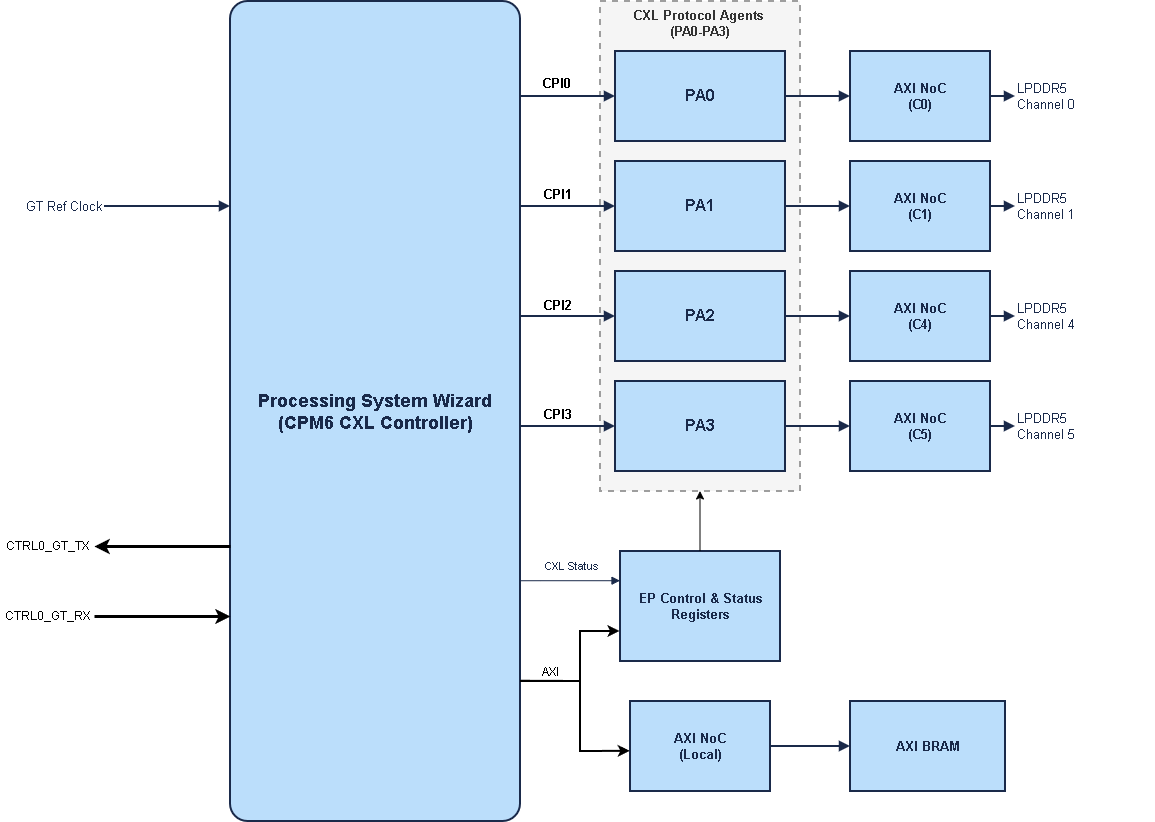

The diagram above was exported from draw.io. Its source (the exported page's mxGraphModel, read from the mxfile embedded in the PNG):
<mxGraphModel dx="815" dy="508" grid="1" gridSize="10" guides="1" tooltips="1" connect="1" arrows="1" fold="1" page="1" pageScale="1" pageWidth="1500" pageHeight="850" math="0" shadow="0">
  <root>
    <mxCell id="0" />
    <mxCell id="1" parent="0" />
    <mxCell id="ps_wizard" parent="1" style="rounded=1;whiteSpace=wrap;html=1;fillColor=#BBDEFB;strokeColor=#1A2A4A;strokeWidth=2;fontFamily=Helvetica;fontSize=15;fontStyle=1;fontColor=#1A2A4A;arcSize=6;verticalAlign=middle;" value="&lt;font style=&quot;font-size: 18px;&quot;&gt;Processing System Wizard&lt;br&gt;(CPM6 CXL Controller)&lt;/font&gt;" vertex="1">
      <mxGeometry height="820" width="290" x="230" y="140" as="geometry" />
    </mxCell>
    <mxCell id="lbl_refclk" parent="1" style="text;html=1;fontFamily=Helvetica;fontSize=13;fontColor=#1A2A4A;align=right;verticalAlign=middle;" value="GT Ref Clock" vertex="1">
      <mxGeometry height="40" width="94" x="10" y="325" as="geometry" />
    </mxCell>
    <mxCell id="e_refclk" edge="1" parent="1" source="lbl_refclk" style="edgeStyle=none;html=1;endArrow=block;strokeColor=#1A2A4A;strokeWidth=2;exitX=1;exitY=0.5;exitDx=0;exitDy=0;entryX=0;entryY=0.25;entryDx=0;entryDy=0;" target="ps_wizard">
      <mxGeometry relative="1" as="geometry" />
    </mxCell>
    <mxCell id="Y1JenllnD014pZUuu0fJ-21" edge="1" parent="1" source="Y1JenllnD014pZUuu0fJ-20" style="edgeStyle=orthogonalEdgeStyle;rounded=0;orthogonalLoop=1;jettySize=auto;html=1;entryX=0;entryY=0.75;entryDx=0;entryDy=0;fontSize=17;strokeWidth=3;" target="ps_wizard">
      <mxGeometry relative="1" as="geometry" />
    </mxCell>
    <mxCell id="Y1JenllnD014pZUuu0fJ-20" parent="1" style="text;html=1;whiteSpace=wrap;strokeColor=none;fillColor=none;align=center;verticalAlign=middle;rounded=0;" value="CTRL0_GT_RX" vertex="1">
      <mxGeometry height="30" width="94" y="740" as="geometry" />
    </mxCell>
    <mxCell id="Y1JenllnD014pZUuu0fJ-22" edge="1" parent="1" source="Y1JenllnD014pZUuu0fJ-23" style="edgeStyle=orthogonalEdgeStyle;rounded=0;orthogonalLoop=1;jettySize=auto;html=1;entryX=0;entryY=0.75;entryDx=0;entryDy=0;fontSize=17;strokeWidth=3;endArrow=none;endFill=0;startArrow=classic;startFill=1;">
      <mxGeometry relative="1" as="geometry">
        <mxPoint x="230" y="685" as="targetPoint" />
      </mxGeometry>
    </mxCell>
    <mxCell id="Y1JenllnD014pZUuu0fJ-23" parent="1" style="text;html=1;whiteSpace=wrap;strokeColor=none;fillColor=none;align=center;verticalAlign=middle;rounded=0;" value="CTRL0_GT_TX" vertex="1">
      <mxGeometry height="30" width="94" y="670" as="geometry" />
    </mxCell>
    <mxCell id="1zNot2pXpNOS6vTG0G3y-1" edge="1" parent="1" style="endArrow=classic;html=1;rounded=0;" value="">
      <mxGeometry height="50" relative="1" width="50" as="geometry">
        <mxPoint x="700" y="490" as="sourcePoint" />
        <mxPoint x="750" y="440" as="targetPoint" />
      </mxGeometry>
    </mxCell>
    <mxCell id="Y1JenllnD014pZUuu0fJ-8" connectable="0" parent="1" style="group" value="" vertex="1">
      <mxGeometry height="490" width="200" x="600" y="140" as="geometry" />
    </mxCell>
    <mxCell id="pa_group" parent="Y1JenllnD014pZUuu0fJ-8" style="rounded=0;whiteSpace=wrap;html=1;fillColor=#F5F5F5;strokeColor=#9E9E9E;dashed=1;verticalAlign=top;fontFamily=Helvetica;fontSize=12;fontStyle=1;fontColor=#333333;align=center;strokeWidth=2;" value="&lt;font style=&quot;font-size: 13px;&quot;&gt;CXL Protocol Agents&amp;nbsp;&lt;/font&gt;&lt;div&gt;&lt;font style=&quot;font-size: 13px;&quot;&gt;(PA0-PA3)&lt;/font&gt;&lt;/div&gt;" vertex="1">
      <mxGeometry height="490" width="200" as="geometry" />
    </mxCell>
    <mxCell id="pa0" parent="Y1JenllnD014pZUuu0fJ-8" style="rounded=0;whiteSpace=wrap;html=1;fillColor=#BBDEFB;strokeColor=#1A2A4A;strokeWidth=2;fontFamily=Helvetica;fontSize=17;fontStyle=1;fontColor=#1A2A4A;" value="PA0" vertex="1">
      <mxGeometry height="90" width="170" x="15" y="50" as="geometry" />
    </mxCell>
    <mxCell id="pa1" parent="Y1JenllnD014pZUuu0fJ-8" style="rounded=0;whiteSpace=wrap;html=1;fillColor=#BBDEFB;strokeColor=#1A2A4A;strokeWidth=2;fontFamily=Helvetica;fontSize=17;fontStyle=1;fontColor=#1A2A4A;" value="PA1" vertex="1">
      <mxGeometry height="90" width="170" x="15" y="160" as="geometry" />
    </mxCell>
    <mxCell id="pa2" parent="Y1JenllnD014pZUuu0fJ-8" style="rounded=0;whiteSpace=wrap;html=1;fillColor=#BBDEFB;strokeColor=#1A2A4A;strokeWidth=2;fontFamily=Helvetica;fontSize=17;fontStyle=1;fontColor=#1A2A4A;" value="PA2" vertex="1">
      <mxGeometry height="90" width="170" x="15" y="270" as="geometry" />
    </mxCell>
    <mxCell id="pa3" parent="Y1JenllnD014pZUuu0fJ-8" style="rounded=0;whiteSpace=wrap;html=1;fillColor=#BBDEFB;strokeColor=#1A2A4A;strokeWidth=2;fontFamily=Helvetica;fontSize=17;fontStyle=1;fontColor=#1A2A4A;" value="PA3" vertex="1">
      <mxGeometry height="90" width="170" x="15" y="380" as="geometry" />
    </mxCell>
    <mxCell id="ep_ctrl" parent="1" style="rounded=0;whiteSpace=wrap;html=1;fillColor=#BBDEFB;strokeColor=#1A2A4A;strokeWidth=2;fontFamily=Helvetica;fontSize=13;fontStyle=1;fontColor=#1A2A4A;" value="EP Control &amp; Status&#10;Registers" vertex="1">
      <mxGeometry height="110" width="160" x="620" y="690" as="geometry" />
    </mxCell>
    <mxCell id="noc_local" parent="1" style="rounded=0;whiteSpace=wrap;html=1;fillColor=#BBDEFB;strokeColor=#1A2A4A;strokeWidth=2;fontFamily=Helvetica;fontSize=13;fontStyle=1;fontColor=#1A2A4A;" value="AXI NoC&#10;(Local)" vertex="1">
      <mxGeometry height="90" width="140" x="630" y="840" as="geometry" />
    </mxCell>
    <mxCell id="bram_ctrl" parent="1" style="rounded=0;whiteSpace=wrap;html=1;fillColor=#BBDEFB;strokeColor=#1A2A4A;strokeWidth=2;fontFamily=Helvetica;fontSize=13;fontStyle=1;fontColor=#1A2A4A;" value="AXI BRAM" vertex="1">
      <mxGeometry height="90" width="155" x="850" y="840" as="geometry" />
    </mxCell>
    <mxCell id="e_ps_ep" edge="1" parent="1" source="ps_wizard" style="edgeStyle=orthogonalEdgeStyle;rounded=0;html=1;endArrow=block;strokeColor=#1A2A4A;strokeWidth=1;fontFamily=Helvetica;fontSize=11;fontColor=#1A2A4A;labelBackgroundColor=#FFFFFF;exitX=1.003;exitY=0.707;exitDx=0;exitDy=0;exitPerimeter=0;" target="ep_ctrl" value="CXL&amp;nbsp;&lt;span style=&quot;background-color: light-dark(rgb(255, 255, 255), rgb(18, 18, 18)); color: light-dark(rgb(26, 42, 74), rgb(189, 203, 230));&quot;&gt;Status&lt;/span&gt;">
      <mxGeometry relative="1" y="15" as="geometry">
        <mxPoint as="offset" />
        <Array as="points">
          <mxPoint x="540" y="720" />
          <mxPoint x="540" y="720" />
        </Array>
        <mxPoint x="510" y="723.0600000000001" as="sourcePoint" />
        <mxPoint x="609.13" y="720" as="targetPoint" />
      </mxGeometry>
    </mxCell>
    <mxCell id="e_nocl_bramctrl" edge="1" parent="1" source="noc_local" style="edgeStyle=none;html=1;endArrow=block;strokeColor=#1A2A4A;strokeWidth=2;exitX=1;exitY=0.5;exitDx=0;exitDy=0;entryX=0;entryY=0.5;entryDx=0;entryDy=0;" target="bram_ctrl">
      <mxGeometry relative="1" as="geometry" />
    </mxCell>
    <mxCell id="Y1JenllnD014pZUuu0fJ-2" edge="1" parent="1" source="ep_ctrl" style="edgeStyle=orthogonalEdgeStyle;rounded=0;orthogonalLoop=1;jettySize=auto;html=1;exitX=0.5;exitY=0;exitDx=0;exitDy=0;">
      <mxGeometry relative="1" as="geometry">
        <mxPoint x="700" y="630" as="targetPoint" />
      </mxGeometry>
    </mxCell>
    <mxCell id="e_ps_pa1" edge="1" parent="1" source="ps_wizard" style="edgeStyle=none;html=1;endArrow=block;strokeColor=#1A2A4A;strokeWidth=2;exitX=1;exitY=0.25;exitDx=0;exitDy=0;entryX=0;entryY=0.5;entryDx=0;entryDy=0;" target="pa1">
      <mxGeometry relative="1" as="geometry" />
    </mxCell>
    <mxCell id="e_ps_pa2" edge="1" parent="1" style="edgeStyle=none;html=1;endArrow=block;strokeColor=#1A2A4A;strokeWidth=2;entryX=0;entryY=0.5;entryDx=0;entryDy=0;" target="pa2">
      <mxGeometry relative="1" as="geometry">
        <mxPoint x="520" y="455" as="sourcePoint" />
      </mxGeometry>
    </mxCell>
    <mxCell id="e_ps_pa3" edge="1" parent="1" style="edgeStyle=none;html=1;endArrow=block;strokeColor=#1A2A4A;strokeWidth=2;entryX=0;entryY=0.5;entryDx=0;entryDy=0;" target="pa3">
      <mxGeometry relative="1" as="geometry">
        <mxPoint x="520" y="565" as="sourcePoint" />
      </mxGeometry>
    </mxCell>
    <mxCell id="Y1JenllnD014pZUuu0fJ-17" connectable="0" parent="1" style="group" value="" vertex="1">
      <mxGeometry height="380" width="165.00000000000045" x="989.9999999999995" y="210" as="geometry" />
    </mxCell>
    <mxCell id="lbl_ch0" parent="Y1JenllnD014pZUuu0fJ-17" style="text;html=1;fontFamily=Helvetica;fontSize=13;fontColor=#1A2A4A;align=left;verticalAlign=middle;" value="LPDDR5&#10;Channel 0" vertex="1">
      <mxGeometry height="50" width="140" x="25.000000000000455" as="geometry" />
    </mxCell>
    <mxCell id="lbl_ch1" parent="Y1JenllnD014pZUuu0fJ-17" style="text;html=1;fontFamily=Helvetica;fontSize=13;fontColor=#1A2A4A;align=left;verticalAlign=middle;" value="LPDDR5&#10;Channel 1" vertex="1">
      <mxGeometry height="50" width="140" x="25.000000000000455" y="110" as="geometry" />
    </mxCell>
    <mxCell id="lbl_ch4" parent="Y1JenllnD014pZUuu0fJ-17" style="text;html=1;fontFamily=Helvetica;fontSize=13;fontColor=#1A2A4A;align=left;verticalAlign=middle;" value="LPDDR5&#10;Channel 4" vertex="1">
      <mxGeometry height="50" width="140" x="25.000000000000455" y="220" as="geometry" />
    </mxCell>
    <mxCell id="lbl_ch5" parent="Y1JenllnD014pZUuu0fJ-17" style="text;html=1;fontFamily=Helvetica;fontSize=13;fontColor=#1A2A4A;align=left;verticalAlign=middle;" value="LPDDR5&#10;Channel 5" vertex="1">
      <mxGeometry height="50" width="140" x="25.000000000000455" y="330" as="geometry" />
    </mxCell>
    <mxCell id="e_ddr0_ch" edge="1" parent="Y1JenllnD014pZUuu0fJ-17" style="edgeStyle=none;html=1;endArrow=block;strokeColor=#1A2A4A;strokeWidth=2;exitX=1;exitY=0.5;exitDx=0;exitDy=0;entryX=0;entryY=0.5;entryDx=0;entryDy=0;" target="lbl_ch0">
      <mxGeometry relative="1" as="geometry">
        <mxPoint y="25" as="sourcePoint" />
      </mxGeometry>
    </mxCell>
    <mxCell id="e_ddr1_ch" edge="1" parent="Y1JenllnD014pZUuu0fJ-17" style="edgeStyle=none;html=1;endArrow=block;strokeColor=#1A2A4A;strokeWidth=2;exitX=1;exitY=0.5;exitDx=0;exitDy=0;entryX=0;entryY=0.5;entryDx=0;entryDy=0;" target="lbl_ch1">
      <mxGeometry relative="1" as="geometry">
        <mxPoint y="134.99999999999977" as="sourcePoint" />
      </mxGeometry>
    </mxCell>
    <mxCell id="e_ddr4_ch" edge="1" parent="Y1JenllnD014pZUuu0fJ-17" style="edgeStyle=none;html=1;endArrow=block;strokeColor=#1A2A4A;strokeWidth=2;exitX=1;exitY=0.5;exitDx=0;exitDy=0;entryX=0;entryY=0.5;entryDx=0;entryDy=0;" target="lbl_ch4">
      <mxGeometry relative="1" as="geometry">
        <mxPoint y="244.99999999999977" as="sourcePoint" />
      </mxGeometry>
    </mxCell>
    <mxCell id="e_ddr5_ch" edge="1" parent="Y1JenllnD014pZUuu0fJ-17" style="edgeStyle=none;html=1;endArrow=block;strokeColor=#1A2A4A;strokeWidth=2;exitX=1;exitY=0.5;exitDx=0;exitDy=0;entryX=0;entryY=0.5;entryDx=0;entryDy=0;" target="lbl_ch5">
      <mxGeometry relative="1" as="geometry">
        <mxPoint y="354.9999999999998" as="sourcePoint" />
      </mxGeometry>
    </mxCell>
    <mxCell id="e_pa0_noc" edge="1" parent="1" source="pa0" style="edgeStyle=none;html=1;endArrow=block;strokeColor=#1A2A4A;strokeWidth=2;exitX=1;exitY=0.5;exitDx=0;exitDy=0;entryX=0;entryY=0.5;entryDx=0;entryDy=0;" target="noc_c0">
      <mxGeometry relative="1" as="geometry" />
    </mxCell>
    <mxCell id="e_pa1_noc" edge="1" parent="1" source="pa1" style="edgeStyle=none;html=1;endArrow=block;strokeColor=#1A2A4A;strokeWidth=2;exitX=1;exitY=0.5;exitDx=0;exitDy=0;entryX=0;entryY=0.5;entryDx=0;entryDy=0;" target="noc_c1">
      <mxGeometry relative="1" as="geometry" />
    </mxCell>
    <mxCell id="e_pa2_noc" edge="1" parent="1" source="pa2" style="edgeStyle=none;html=1;endArrow=block;strokeColor=#1A2A4A;strokeWidth=2;exitX=1;exitY=0.5;exitDx=0;exitDy=0;entryX=0;entryY=0.5;entryDx=0;entryDy=0;" target="noc_c4">
      <mxGeometry relative="1" as="geometry" />
    </mxCell>
    <mxCell id="e_pa3_noc" edge="1" parent="1" source="pa3" style="edgeStyle=none;html=1;endArrow=block;strokeColor=#1A2A4A;strokeWidth=2;exitX=1;exitY=0.5;exitDx=0;exitDy=0;entryX=0;entryY=0.5;entryDx=0;entryDy=0;" target="noc_c5">
      <mxGeometry relative="1" as="geometry" />
    </mxCell>
    <mxCell id="Y1JenllnD014pZUuu0fJ-14" connectable="0" parent="1" style="group" value="" vertex="1">
      <mxGeometry height="420" width="140" x="850" y="190" as="geometry" />
    </mxCell>
    <mxCell id="noc_c0" parent="Y1JenllnD014pZUuu0fJ-14" style="rounded=0;whiteSpace=wrap;html=1;fillColor=#BBDEFB;strokeColor=#1A2A4A;strokeWidth=2;fontFamily=Helvetica;fontSize=13;fontStyle=1;fontColor=#1A2A4A;" value="AXI NoC&#10;(C0)" vertex="1">
      <mxGeometry height="90" width="140" as="geometry" />
    </mxCell>
    <mxCell id="noc_c1" parent="Y1JenllnD014pZUuu0fJ-14" style="rounded=0;whiteSpace=wrap;html=1;fillColor=#BBDEFB;strokeColor=#1A2A4A;strokeWidth=2;fontFamily=Helvetica;fontSize=13;fontStyle=1;fontColor=#1A2A4A;" value="AXI NoC&#10;(C1)" vertex="1">
      <mxGeometry height="90" width="140" y="110" as="geometry" />
    </mxCell>
    <mxCell id="noc_c4" parent="Y1JenllnD014pZUuu0fJ-14" style="rounded=0;whiteSpace=wrap;html=1;fillColor=#BBDEFB;strokeColor=#1A2A4A;strokeWidth=2;fontFamily=Helvetica;fontSize=13;fontStyle=1;fontColor=#1A2A4A;" value="AXI NoC&#10;(C4)" vertex="1">
      <mxGeometry height="90" width="140" y="220" as="geometry" />
    </mxCell>
    <mxCell id="noc_c5" parent="Y1JenllnD014pZUuu0fJ-14" style="rounded=0;whiteSpace=wrap;html=1;fillColor=#BBDEFB;strokeColor=#1A2A4A;strokeWidth=2;fontFamily=Helvetica;fontSize=13;fontStyle=1;fontColor=#1A2A4A;" value="AXI NoC&#10;(C5)" vertex="1">
      <mxGeometry height="90" width="140" y="330" as="geometry" />
    </mxCell>
    <mxCell id="Y1JenllnD014pZUuu0fJ-9" connectable="0" parent="1" style="group" value="" vertex="1">
      <mxGeometry x="557" y="553" as="geometry" />
    </mxCell>
    <mxCell id="Y1JenllnD014pZUuu0fJ-6" connectable="0" parent="Y1JenllnD014pZUuu0fJ-9" style="edgeLabel;html=1;align=center;verticalAlign=middle;resizable=0;points=[];fontStyle=1;fontSize=13;" value="CPI3" vertex="1">
      <mxGeometry x="-8" y="-18" as="geometry">
        <mxPoint x="8" y="18" as="offset" />
      </mxGeometry>
    </mxCell>
    <mxCell id="Y1JenllnD014pZUuu0fJ-11" connectable="0" parent="1" style="group" value="" vertex="1">
      <mxGeometry x="557" y="444" as="geometry" />
    </mxCell>
    <mxCell id="Y1JenllnD014pZUuu0fJ-5" connectable="0" parent="Y1JenllnD014pZUuu0fJ-11" style="edgeLabel;html=1;align=center;verticalAlign=middle;resizable=0;points=[];fontStyle=1;fontSize=13;" value="CPI2" vertex="1">
      <mxGeometry x="263" y="6" as="geometry">
        <mxPoint x="-263" y="-6" as="offset" />
      </mxGeometry>
    </mxCell>
    <mxCell id="Y1JenllnD014pZUuu0fJ-12" connectable="0" parent="1" style="group" value="" vertex="1">
      <mxGeometry x="557" y="333" as="geometry" />
    </mxCell>
    <mxCell id="Y1JenllnD014pZUuu0fJ-4" connectable="0" parent="Y1JenllnD014pZUuu0fJ-12" style="edgeLabel;html=1;align=center;verticalAlign=middle;resizable=0;points=[];fontStyle=1;fontSize=13;" value="CPI1" vertex="1">
      <mxGeometry x="-17" y="-59" as="geometry">
        <mxPoint x="17" y="59" as="offset" />
      </mxGeometry>
    </mxCell>
    <mxCell id="Y1JenllnD014pZUuu0fJ-13" connectable="0" parent="1" style="group" value="" vertex="1">
      <mxGeometry height="13" width="36" x="520" y="222" as="geometry" />
    </mxCell>
    <mxCell id="e_ps_pa0" edge="1" parent="Y1JenllnD014pZUuu0fJ-13" style="edgeStyle=none;html=1;endArrow=block;strokeColor=#1A2A4A;strokeWidth=2;entryX=0;entryY=0.5;entryDx=0;entryDy=0;" target="pa0">
      <mxGeometry relative="1" as="geometry">
        <mxPoint y="13" as="sourcePoint" />
      </mxGeometry>
    </mxCell>
    <mxCell id="Y1JenllnD014pZUuu0fJ-7" connectable="0" parent="Y1JenllnD014pZUuu0fJ-13" style="edgeLabel;html=1;align=center;verticalAlign=middle;resizable=0;points=[];fontStyle=1;fontSize=13;" value="CPI0" vertex="1">
      <mxGeometry x="20" y="52" as="geometry">
        <mxPoint x="16" y="-52" as="offset" />
      </mxGeometry>
    </mxCell>
    <mxCell id="1zNot2pXpNOS6vTG0G3y-2" edge="1" parent="1" style="endArrow=classic;html=1;rounded=0;entryX=-0.002;entryY=0.554;entryDx=0;entryDy=0;entryPerimeter=0;strokeWidth=2;" target="noc_local" value="">
      <mxGeometry height="50" relative="1" width="50" as="geometry">
        <Array as="points">
          <mxPoint x="580" y="820" />
          <mxPoint x="580" y="890" />
        </Array>
        <mxPoint x="520" y="820" as="sourcePoint" />
        <mxPoint x="620" y="889" as="targetPoint" />
      </mxGeometry>
    </mxCell>
    <mxCell id="1zNot2pXpNOS6vTG0G3y-3" edge="1" parent="1" source="ps_wizard" style="endArrow=classic;html=1;rounded=0;exitX=1.003;exitY=0.829;exitDx=0;exitDy=0;exitPerimeter=0;entryX=-0.003;entryY=0.727;entryDx=0;entryDy=0;entryPerimeter=0;strokeWidth=2;" target="ep_ctrl" value="">
      <mxGeometry height="50" relative="1" width="50" as="geometry">
        <Array as="points">
          <mxPoint x="580" y="820" />
          <mxPoint x="580" y="770" />
        </Array>
        <mxPoint x="560" y="820" as="sourcePoint" />
        <mxPoint x="610" y="770" as="targetPoint" />
      </mxGeometry>
    </mxCell>
    <mxCell id="1zNot2pXpNOS6vTG0G3y-4" parent="1" style="text;html=1;whiteSpace=wrap;strokeColor=none;fillColor=none;align=center;verticalAlign=middle;rounded=0;" value="AXI" vertex="1">
      <mxGeometry height="13" width="43" x="529" y="804" as="geometry" />
    </mxCell>
  </root>
</mxGraphModel>